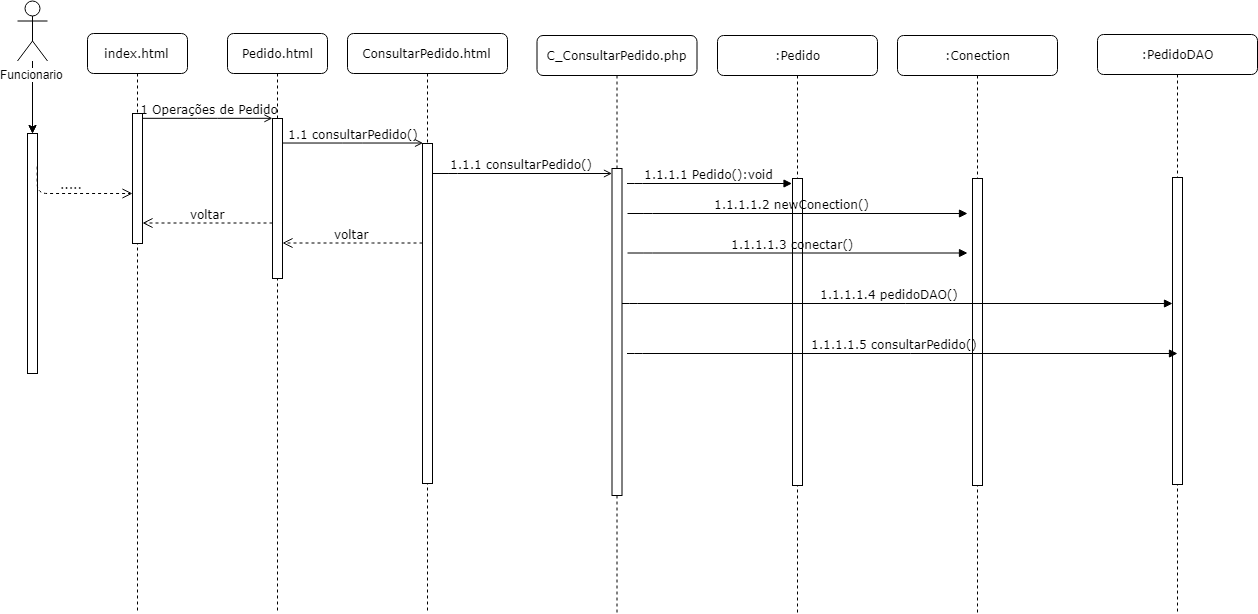

The diagram above was exported from draw.io. Its source (the exported page's mxGraphModel, read from the mxfile embedded in the PNG):
<mxGraphModel dx="988" dy="474" grid="1" gridSize="10" guides="1" tooltips="1" connect="1" arrows="1" fold="1" page="1" pageScale="1" pageWidth="1100" pageHeight="850" background="#ffffff" math="0" shadow="0">
  <root>
    <mxCell id="0" />
    <mxCell id="1" parent="0" />
    <mxCell id="7baba1c4bc27f4b0-2" value="Pedido.html" style="shape=umlLifeline;perimeter=lifelinePerimeter;whiteSpace=wrap;html=1;container=1;collapsible=0;recursiveResize=0;outlineConnect=0;rounded=1;shadow=0;comic=0;labelBackgroundColor=none;strokeColor=#000000;strokeWidth=1;fillColor=#FFFFFF;fontFamily=Verdana;fontSize=12;fontColor=#000000;align=center;" parent="1" vertex="1">
      <mxGeometry x="240" y="80" width="100" height="580" as="geometry" />
    </mxCell>
    <mxCell id="7baba1c4bc27f4b0-10" value="" style="html=1;points=[];perimeter=orthogonalPerimeter;rounded=0;shadow=0;comic=0;labelBackgroundColor=none;strokeColor=#000000;strokeWidth=1;fillColor=#FFFFFF;fontFamily=Verdana;fontSize=12;fontColor=#000000;align=center;" parent="7baba1c4bc27f4b0-2" vertex="1">
      <mxGeometry x="45" y="85" width="10" height="160" as="geometry" />
    </mxCell>
    <mxCell id="7baba1c4bc27f4b0-3" value="ConsultarPedido.html" style="shape=umlLifeline;perimeter=lifelinePerimeter;whiteSpace=wrap;html=1;container=1;collapsible=0;recursiveResize=0;outlineConnect=0;rounded=1;shadow=0;comic=0;labelBackgroundColor=none;strokeColor=#000000;strokeWidth=1;fillColor=#FFFFFF;fontFamily=Verdana;fontSize=12;fontColor=#000000;align=center;" parent="1" vertex="1">
      <mxGeometry x="360" y="80" width="160" height="578" as="geometry" />
    </mxCell>
    <mxCell id="7baba1c4bc27f4b0-13" value="" style="html=1;points=[];perimeter=orthogonalPerimeter;rounded=0;shadow=0;comic=0;labelBackgroundColor=none;strokeColor=#000000;strokeWidth=1;fillColor=#FFFFFF;fontFamily=Verdana;fontSize=12;fontColor=#000000;align=center;" parent="7baba1c4bc27f4b0-3" vertex="1">
      <mxGeometry x="75" y="110" width="10" height="340" as="geometry" />
    </mxCell>
    <mxCell id="7baba1c4bc27f4b0-8" value="index.html" style="shape=umlLifeline;perimeter=lifelinePerimeter;whiteSpace=wrap;html=1;container=1;collapsible=0;recursiveResize=0;outlineConnect=0;rounded=1;shadow=0;comic=0;labelBackgroundColor=none;strokeColor=#000000;strokeWidth=1;fillColor=#FFFFFF;fontFamily=Verdana;fontSize=12;fontColor=#000000;align=center;" parent="1" vertex="1">
      <mxGeometry x="100" y="80" width="100" height="580" as="geometry" />
    </mxCell>
    <mxCell id="7baba1c4bc27f4b0-9" value="" style="html=1;points=[];perimeter=orthogonalPerimeter;rounded=0;shadow=0;comic=0;labelBackgroundColor=none;strokeColor=#000000;strokeWidth=1;fillColor=#FFFFFF;fontFamily=Verdana;fontSize=12;fontColor=#000000;align=center;" parent="7baba1c4bc27f4b0-8" vertex="1">
      <mxGeometry x="45" y="80" width="10" height="130" as="geometry" />
    </mxCell>
    <mxCell id="7baba1c4bc27f4b0-17" value="1.1.1 c&lt;span&gt;onsultar&lt;/span&gt;P&lt;span&gt;edido&lt;/span&gt;()&lt;br&gt;" style="html=1;verticalAlign=bottom;endArrow=open;labelBackgroundColor=none;fontFamily=Verdana;fontSize=12;edgeStyle=elbowEdgeStyle;elbow=vertical;endFill=0;" parent="1" source="7baba1c4bc27f4b0-13" target="bYNLMvteOs6NzIEqrA_D-2" edge="1">
      <mxGeometry relative="1" as="geometry">
        <mxPoint x="510" y="220" as="sourcePoint" />
        <Array as="points">
          <mxPoint x="460" y="220" />
        </Array>
        <mxPoint x="610" y="220" as="targetPoint" />
      </mxGeometry>
    </mxCell>
    <mxCell id="7baba1c4bc27f4b0-11" value="&amp;nbsp;1 Operações de Pedido" style="html=1;verticalAlign=bottom;endArrow=open;entryX=0;entryY=0;labelBackgroundColor=none;fontFamily=Verdana;fontSize=12;edgeStyle=elbowEdgeStyle;elbow=vertical;endFill=0;" parent="1" source="7baba1c4bc27f4b0-9" target="7baba1c4bc27f4b0-10" edge="1">
      <mxGeometry relative="1" as="geometry">
        <mxPoint x="220" y="190" as="sourcePoint" />
      </mxGeometry>
    </mxCell>
    <mxCell id="7baba1c4bc27f4b0-14" value="1.1 c&lt;span&gt;onsultar&lt;/span&gt;&lt;span&gt;Pedido&lt;/span&gt;()" style="html=1;verticalAlign=bottom;endArrow=open;entryX=0;entryY=0;labelBackgroundColor=none;fontFamily=Verdana;fontSize=12;edgeStyle=elbowEdgeStyle;elbow=vertical;endFill=0;" parent="1" source="7baba1c4bc27f4b0-10" target="7baba1c4bc27f4b0-13" edge="1">
      <mxGeometry relative="1" as="geometry">
        <mxPoint x="370" y="200" as="sourcePoint" />
      </mxGeometry>
    </mxCell>
    <mxCell id="JnsLXF5jlQ2CHozRDcdP-46" value="" style="edgeStyle=orthogonalEdgeStyle;rounded=0;html=1;jettySize=auto;orthogonalLoop=1;" parent="1" source="JnsLXF5jlQ2CHozRDcdP-1" target="JnsLXF5jlQ2CHozRDcdP-2" edge="1">
      <mxGeometry relative="1" as="geometry" />
    </mxCell>
    <mxCell id="JnsLXF5jlQ2CHozRDcdP-47" value="" style="edgeStyle=orthogonalEdgeStyle;rounded=0;html=1;jettySize=auto;orthogonalLoop=1;" parent="1" source="JnsLXF5jlQ2CHozRDcdP-1" target="JnsLXF5jlQ2CHozRDcdP-2" edge="1">
      <mxGeometry relative="1" as="geometry" />
    </mxCell>
    <mxCell id="JnsLXF5jlQ2CHozRDcdP-1" value="Funcionario" style="shape=umlActor;verticalLabelPosition=bottom;labelBackgroundColor=#ffffff;verticalAlign=top;html=1;outlineConnect=0;" parent="1" vertex="1">
      <mxGeometry x="30" y="47.5" width="30" height="60" as="geometry" />
    </mxCell>
    <mxCell id="JnsLXF5jlQ2CHozRDcdP-2" value="" style="html=1;points=[];perimeter=orthogonalPerimeter;rounded=0;shadow=0;comic=0;labelBackgroundColor=none;strokeColor=#000000;strokeWidth=1;fillColor=#FFFFFF;fontFamily=Verdana;fontSize=12;fontColor=#000000;align=center;" parent="1" vertex="1">
      <mxGeometry x="40" y="180" width="10" height="240" as="geometry" />
    </mxCell>
    <mxCell id="JnsLXF5jlQ2CHozRDcdP-3" value="....." style="html=1;verticalAlign=bottom;endArrow=open;dashed=1;endSize=8;labelBackgroundColor=none;fontFamily=Verdana;fontSize=12;edgeStyle=elbowEdgeStyle;elbow=vertical;exitX=1;exitY=0.136;exitPerimeter=0;" parent="1" source="JnsLXF5jlQ2CHozRDcdP-2" target="7baba1c4bc27f4b0-9" edge="1">
      <mxGeometry relative="1" as="geometry">
        <mxPoint x="140" y="230" as="targetPoint" />
        <Array as="points">
          <mxPoint x="120" y="240" />
          <mxPoint x="185" y="269.5" />
        </Array>
        <mxPoint x="210" y="269.5" as="sourcePoint" />
      </mxGeometry>
    </mxCell>
    <mxCell id="JnsLXF5jlQ2CHozRDcdP-10" value="voltar" style="html=1;verticalAlign=bottom;endArrow=open;dashed=1;endSize=8;labelBackgroundColor=none;fontFamily=Verdana;fontSize=12;edgeStyle=elbowEdgeStyle;elbow=vertical;" parent="1" edge="1">
      <mxGeometry relative="1" as="geometry">
        <mxPoint x="155" y="269.5" as="targetPoint" />
        <Array as="points">
          <mxPoint x="230" y="269.5" />
          <mxPoint x="260" y="269.5" />
        </Array>
        <mxPoint x="285" y="269.5" as="sourcePoint" />
      </mxGeometry>
    </mxCell>
    <mxCell id="JnsLXF5jlQ2CHozRDcdP-11" value="voltar" style="html=1;verticalAlign=bottom;endArrow=open;dashed=1;endSize=8;labelBackgroundColor=none;fontFamily=Verdana;fontSize=12;edgeStyle=elbowEdgeStyle;elbow=vertical;" parent="1" edge="1">
      <mxGeometry relative="1" as="geometry">
        <mxPoint x="295" y="289.5" as="targetPoint" />
        <Array as="points">
          <mxPoint x="395" y="289.5" />
          <mxPoint x="380" y="289.5" />
          <mxPoint x="410" y="289.5" />
        </Array>
        <mxPoint x="435" y="289.5" as="sourcePoint" />
      </mxGeometry>
    </mxCell>
    <mxCell id="bYNLMvteOs6NzIEqrA_D-1" value="&lt;span&gt;C_&lt;/span&gt;Consultar&lt;span&gt;Pedido.php&lt;/span&gt;&lt;br&gt;" style="shape=umlLifeline;perimeter=lifelinePerimeter;whiteSpace=wrap;html=1;container=1;collapsible=0;recursiveResize=0;outlineConnect=0;rounded=1;shadow=0;comic=0;labelBackgroundColor=none;strokeColor=#000000;strokeWidth=1;fillColor=#FFFFFF;fontFamily=Verdana;fontSize=12;fontColor=#000000;align=center;" parent="1" vertex="1">
      <mxGeometry x="549.5" y="82" width="160" height="578" as="geometry" />
    </mxCell>
    <mxCell id="bYNLMvteOs6NzIEqrA_D-2" value="" style="html=1;points=[];perimeter=orthogonalPerimeter;rounded=0;shadow=0;comic=0;labelBackgroundColor=none;strokeColor=#000000;strokeWidth=1;fillColor=#FFFFFF;fontFamily=Verdana;fontSize=12;fontColor=#000000;align=center;" parent="bYNLMvteOs6NzIEqrA_D-1" vertex="1">
      <mxGeometry x="75" y="133" width="10" height="327" as="geometry" />
    </mxCell>
    <mxCell id="bYNLMvteOs6NzIEqrA_D-3" value=":Pedido&lt;br&gt;" style="shape=umlLifeline;perimeter=lifelinePerimeter;whiteSpace=wrap;html=1;container=1;collapsible=0;recursiveResize=0;outlineConnect=0;rounded=1;shadow=0;comic=0;labelBackgroundColor=none;strokeColor=#000000;strokeWidth=1;fillColor=#FFFFFF;fontFamily=Verdana;fontSize=12;fontColor=#000000;align=center;" parent="1" vertex="1">
      <mxGeometry x="730" y="82" width="160" height="578" as="geometry" />
    </mxCell>
    <mxCell id="bYNLMvteOs6NzIEqrA_D-4" value="" style="html=1;points=[];perimeter=orthogonalPerimeter;rounded=0;shadow=0;comic=0;labelBackgroundColor=none;strokeColor=#000000;strokeWidth=1;fillColor=#FFFFFF;fontFamily=Verdana;fontSize=12;fontColor=#000000;align=center;" parent="bYNLMvteOs6NzIEqrA_D-3" vertex="1">
      <mxGeometry x="75" y="143" width="10" height="307" as="geometry" />
    </mxCell>
    <mxCell id="bYNLMvteOs6NzIEqrA_D-5" value="1.1.1.1 Pedido():void&lt;br&gt;" style="html=1;verticalAlign=bottom;endArrow=block;labelBackgroundColor=none;fontFamily=Verdana;fontSize=12;edgeStyle=elbowEdgeStyle;elbow=vertical;" parent="1" edge="1">
      <mxGeometry relative="1" as="geometry">
        <mxPoint x="639.5" y="230" as="sourcePoint" />
        <Array as="points">
          <mxPoint x="654.5" y="230" />
        </Array>
        <mxPoint x="804.5000000000002" y="230" as="targetPoint" />
      </mxGeometry>
    </mxCell>
    <mxCell id="roKO5xkevdAOsud61_3_-6" value=":Conection&lt;br&gt;" style="shape=umlLifeline;perimeter=lifelinePerimeter;whiteSpace=wrap;html=1;container=1;collapsible=0;recursiveResize=0;outlineConnect=0;rounded=1;shadow=0;comic=0;labelBackgroundColor=none;strokeColor=#000000;strokeWidth=1;fillColor=#FFFFFF;fontFamily=Verdana;fontSize=12;fontColor=#000000;align=center;" vertex="1" parent="1">
      <mxGeometry x="910" y="82" width="160" height="578" as="geometry" />
    </mxCell>
    <mxCell id="roKO5xkevdAOsud61_3_-7" value="" style="html=1;points=[];perimeter=orthogonalPerimeter;rounded=0;shadow=0;comic=0;labelBackgroundColor=none;strokeColor=#000000;strokeWidth=1;fillColor=#FFFFFF;fontFamily=Verdana;fontSize=12;fontColor=#000000;align=center;" vertex="1" parent="roKO5xkevdAOsud61_3_-6">
      <mxGeometry x="75" y="143" width="10" height="307" as="geometry" />
    </mxCell>
    <mxCell id="roKO5xkevdAOsud61_3_-9" value=":PedidoDAO&lt;br&gt;" style="shape=umlLifeline;perimeter=lifelinePerimeter;whiteSpace=wrap;html=1;container=1;collapsible=0;recursiveResize=0;outlineConnect=0;rounded=1;shadow=0;comic=0;labelBackgroundColor=none;strokeColor=#000000;strokeWidth=1;fillColor=#FFFFFF;fontFamily=Verdana;fontSize=12;fontColor=#000000;align=center;" vertex="1" parent="1">
      <mxGeometry x="1110" y="81" width="160" height="578" as="geometry" />
    </mxCell>
    <mxCell id="roKO5xkevdAOsud61_3_-10" value="" style="html=1;points=[];perimeter=orthogonalPerimeter;rounded=0;shadow=0;comic=0;labelBackgroundColor=none;strokeColor=#000000;strokeWidth=1;fillColor=#FFFFFF;fontFamily=Verdana;fontSize=12;fontColor=#000000;align=center;" vertex="1" parent="roKO5xkevdAOsud61_3_-9">
      <mxGeometry x="75" y="143" width="10" height="307" as="geometry" />
    </mxCell>
    <mxCell id="roKO5xkevdAOsud61_3_-15" value="1.1.1.1.3 conectar()&lt;br&gt;" style="html=1;verticalAlign=bottom;endArrow=block;labelBackgroundColor=none;fontFamily=Verdana;fontSize=12;edgeStyle=elbowEdgeStyle;elbow=vertical;" edge="1" parent="1">
      <mxGeometry x="-0.0303" relative="1" as="geometry">
        <mxPoint x="640" y="299.5" as="sourcePoint" />
        <Array as="points">
          <mxPoint x="655" y="299.5" />
        </Array>
        <mxPoint x="980" y="299.5" as="targetPoint" />
        <mxPoint as="offset" />
      </mxGeometry>
    </mxCell>
    <mxCell id="roKO5xkevdAOsud61_3_-16" value="1.1.1.1.2 newConection()&lt;br&gt;" style="html=1;verticalAlign=bottom;endArrow=block;labelBackgroundColor=none;fontFamily=Verdana;fontSize=12;edgeStyle=elbowEdgeStyle;elbow=vertical;" edge="1" parent="1">
      <mxGeometry x="-0.0303" relative="1" as="geometry">
        <mxPoint x="640" y="260" as="sourcePoint" />
        <Array as="points">
          <mxPoint x="655" y="260" />
        </Array>
        <mxPoint x="980" y="260" as="targetPoint" />
        <mxPoint as="offset" />
      </mxGeometry>
    </mxCell>
    <mxCell id="roKO5xkevdAOsud61_3_-17" value="1.1.1.1.4 pedidoDAO()&lt;br&gt;" style="html=1;verticalAlign=bottom;endArrow=block;labelBackgroundColor=none;fontFamily=Verdana;fontSize=12;edgeStyle=elbowEdgeStyle;elbow=vertical;" edge="1" parent="1" target="roKO5xkevdAOsud61_3_-10">
      <mxGeometry x="-0.0303" relative="1" as="geometry">
        <mxPoint x="634.5" y="350" as="sourcePoint" />
        <Array as="points">
          <mxPoint x="649.5" y="350" />
        </Array>
        <mxPoint x="799.5000000000002" y="350" as="targetPoint" />
        <mxPoint as="offset" />
      </mxGeometry>
    </mxCell>
    <mxCell id="roKO5xkevdAOsud61_3_-18" value="1.1.1.1.5 c&lt;span&gt;onsultar&lt;/span&gt;&lt;span&gt;Pedido&lt;/span&gt;()&lt;br&gt;" style="html=1;verticalAlign=bottom;endArrow=block;labelBackgroundColor=none;fontFamily=Verdana;fontSize=12;edgeStyle=elbowEdgeStyle;elbow=vertical;" edge="1" parent="1">
      <mxGeometry x="-0.0303" relative="1" as="geometry">
        <mxPoint x="639.5000000000002" y="400" as="sourcePoint" />
        <Array as="points">
          <mxPoint x="654.5" y="400" />
        </Array>
        <mxPoint x="1190" y="400" as="targetPoint" />
        <mxPoint as="offset" />
      </mxGeometry>
    </mxCell>
  </root>
</mxGraphModel>